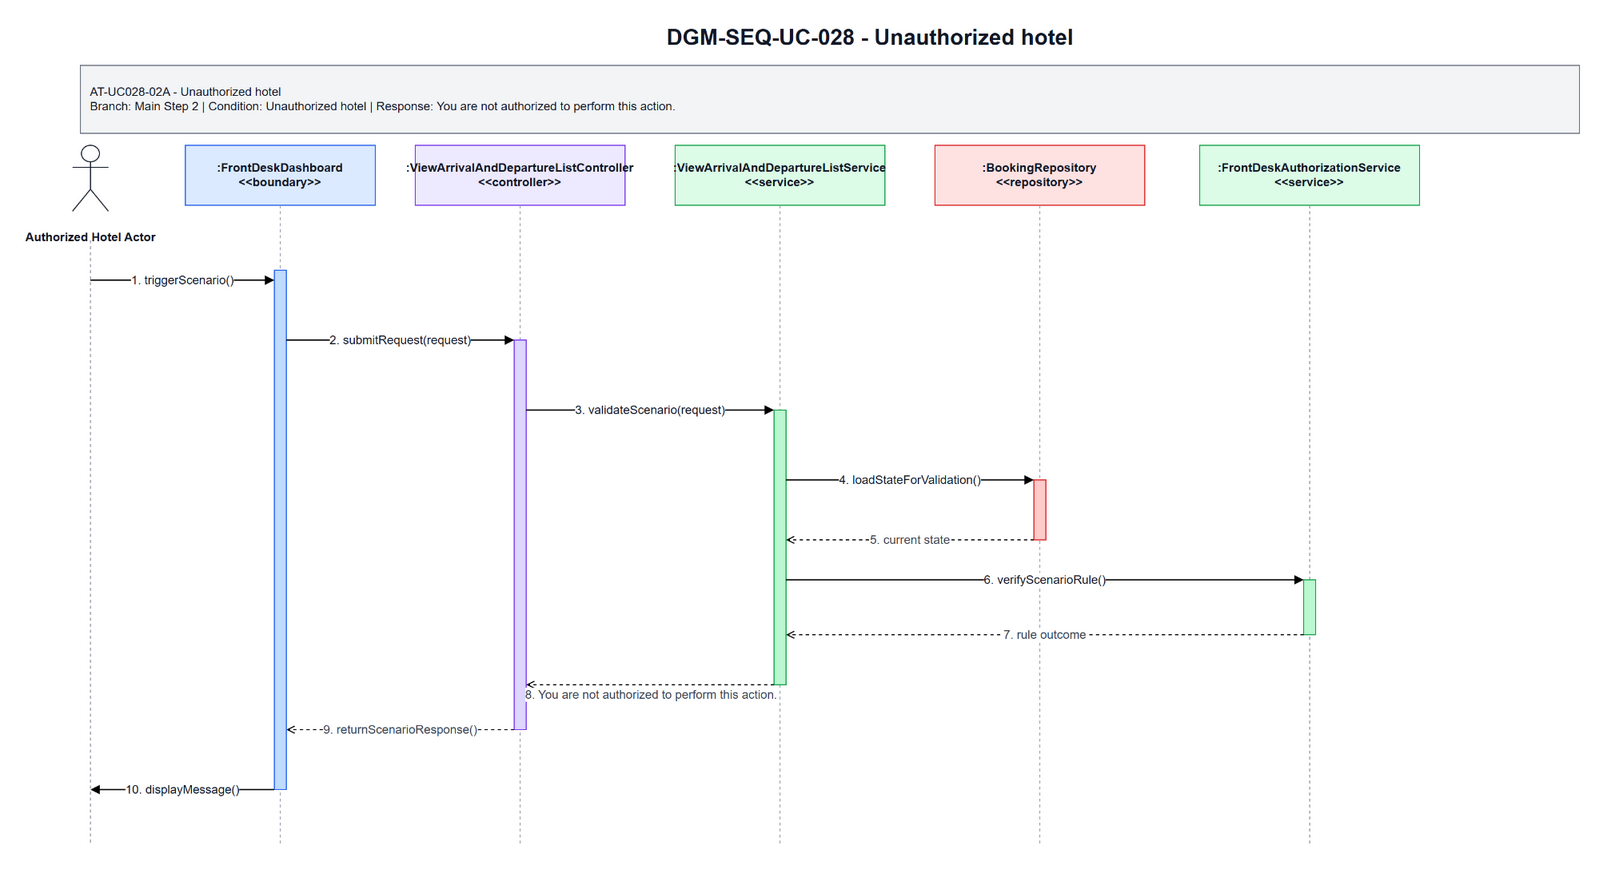

The diagram above was exported from draw.io. Its source (the exported page's mxGraphModel, read from the mxfile embedded in the PNG):
<mxGraphModel dx="1585" dy="963" grid="1" gridSize="10" guides="1" tooltips="1" connect="1" arrows="1" fold="1" page="1" pageScale="1" pageWidth="1700" pageHeight="920" math="0" shadow="0">
  <root>
    <mxCell id="0" />
    <mxCell id="1" parent="0" />
    <mxCell id="title" parent="1" style="text;html=1;strokeColor=none;fillColor=none;align=center;verticalAlign=middle;fontStyle=1;fontSize=22;fontColor=#111827" value="DGM-SEQ-UC-028 - Unauthorized hotel" vertex="1">
      <mxGeometry height="34" width="900" x="420" y="25" as="geometry" />
    </mxCell>
    <mxCell id="scenario-band" parent="1" style="rounded=0;whiteSpace=wrap;html=1;fillColor=#F3F4F6;strokeColor=#6B7280;fontSize=12;fontColor=#111827;align=left;spacing=10" value="AT-UC028-02A - Unauthorized hotel&lt;br&gt;Branch: Main Step 2 | Condition: Unauthorized hotel | Response: You are not authorized to perform this action." vertex="1">
      <mxGeometry height="68" width="1500" x="80" y="70" as="geometry" />
    </mxCell>
    <mxCell id="actor-icon" parent="1" style="shape=umlActor;verticalLabelPosition=bottom;verticalAlign=top;html=1;outlineConnect=0;strokeColor=#111827" vertex="1">
      <mxGeometry height="66" width="36" x="72" y="150" as="geometry" />
    </mxCell>
    <mxCell id="actor-label" parent="1" style="text;html=1;strokeColor=none;fillColor=none;align=center;verticalAlign=middle;fontStyle=1;fontSize=12;fontColor=#111827" value="Authorized Hotel Actor" vertex="1">
      <mxGeometry height="36" width="140" x="20" y="224" as="geometry" />
    </mxCell>
    <mxCell id="h0" parent="1" style="rounded=0;whiteSpace=wrap;html=1;fillColor=#DBEAFE;strokeColor=#2563EB;fontSize=12;fontStyle=1;fontColor=#111827" value=":FrontDeskDashboard&lt;br&gt;&amp;lt;&amp;lt;boundary&amp;gt;&amp;gt;" vertex="1">
      <mxGeometry height="60" width="190" x="185" y="150" as="geometry" />
    </mxCell>
    <mxCell id="h1" parent="1" style="rounded=0;whiteSpace=wrap;html=1;fillColor=#EDE9FE;strokeColor=#7C3AED;fontSize=12;fontStyle=1;fontColor=#111827" value=":ViewArrivalAndDepartureListController&lt;br&gt;&amp;lt;&amp;lt;controller&amp;gt;&amp;gt;" vertex="1">
      <mxGeometry height="60" width="210" x="415" y="150" as="geometry" />
    </mxCell>
    <mxCell id="h2" parent="1" style="rounded=0;whiteSpace=wrap;html=1;fillColor=#DCFCE7;strokeColor=#16A34A;fontSize=12;fontStyle=1;fontColor=#111827" value=":ViewArrivalAndDepartureListService&lt;br&gt;&amp;lt;&amp;lt;service&amp;gt;&amp;gt;" vertex="1">
      <mxGeometry height="60" width="210" x="675" y="150" as="geometry" />
    </mxCell>
    <mxCell id="h3" parent="1" style="rounded=0;whiteSpace=wrap;html=1;fillColor=#FEE2E2;strokeColor=#DC2626;fontSize=12;fontStyle=1;fontColor=#111827" value=":BookingRepository&lt;br&gt;&amp;lt;&amp;lt;repository&amp;gt;&amp;gt;" vertex="1">
      <mxGeometry height="60" width="210" x="935" y="150" as="geometry" />
    </mxCell>
    <mxCell id="h4" parent="1" style="rounded=0;whiteSpace=wrap;html=1;fillColor=#DCFCE7;strokeColor=#16A34A;fontSize=12;fontStyle=1;fontColor=#111827" value=":FrontDeskAuthorizationService&lt;br&gt;&amp;lt;&amp;lt;service&amp;gt;&amp;gt;" vertex="1">
      <mxGeometry height="60" width="220" x="1200" y="150" as="geometry" />
    </mxCell>
    <mxCell id="l-actor" edge="1" parent="1" style="endArrow=none;html=1;dashed=1;strokeColor=#9CA3AF">
      <mxGeometry relative="1" as="geometry">
        <mxPoint x="90" y="245" as="sourcePoint" />
        <mxPoint x="90" y="850" as="targetPoint" />
      </mxGeometry>
    </mxCell>
    <mxCell id="l0" edge="1" parent="1" style="endArrow=none;html=1;dashed=1;strokeColor=#9CA3AF">
      <mxGeometry relative="1" as="geometry">
        <mxPoint x="280" y="210" as="sourcePoint" />
        <mxPoint x="280" y="850" as="targetPoint" />
      </mxGeometry>
    </mxCell>
    <mxCell id="l1" edge="1" parent="1" style="endArrow=none;html=1;dashed=1;strokeColor=#9CA3AF">
      <mxGeometry relative="1" as="geometry">
        <mxPoint x="520" y="210" as="sourcePoint" />
        <mxPoint x="520" y="850" as="targetPoint" />
      </mxGeometry>
    </mxCell>
    <mxCell id="l2" edge="1" parent="1" style="endArrow=none;html=1;dashed=1;strokeColor=#9CA3AF">
      <mxGeometry relative="1" as="geometry">
        <mxPoint x="780" y="210" as="sourcePoint" />
        <mxPoint x="780" y="850" as="targetPoint" />
      </mxGeometry>
    </mxCell>
    <mxCell id="l3" edge="1" parent="1" style="endArrow=none;html=1;dashed=1;strokeColor=#9CA3AF">
      <mxGeometry relative="1" as="geometry">
        <mxPoint x="1040" y="210" as="sourcePoint" />
        <mxPoint x="1040" y="850" as="targetPoint" />
      </mxGeometry>
    </mxCell>
    <mxCell id="l4" edge="1" parent="1" style="endArrow=none;html=1;dashed=1;strokeColor=#9CA3AF">
      <mxGeometry relative="1" as="geometry">
        <mxPoint x="1310" y="210" as="sourcePoint" />
        <mxPoint x="1310" y="850" as="targetPoint" />
      </mxGeometry>
    </mxCell>
    <mxCell id="a-boundary" parent="1" style="rounded=0;whiteSpace=wrap;html=1;fillColor=#BFDBFE;strokeColor=#2563EB" vertex="1">
      <mxGeometry height="520" width="12" x="274" y="275" as="geometry" />
    </mxCell>
    <mxCell id="a-controller" parent="1" style="rounded=0;whiteSpace=wrap;html=1;fillColor=#DDD6FE;strokeColor=#7C3AED" vertex="1">
      <mxGeometry height="390" width="12" x="514" y="345" as="geometry" />
    </mxCell>
    <mxCell id="a-service" parent="1" style="rounded=0;whiteSpace=wrap;html=1;fillColor=#BBF7D0;strokeColor=#16A34A" vertex="1">
      <mxGeometry height="275" width="12" x="774" y="415" as="geometry" />
    </mxCell>
    <mxCell id="a-repo" parent="1" style="rounded=0;whiteSpace=wrap;html=1;fillColor=#FECACA;strokeColor=#DC2626" vertex="1">
      <mxGeometry height="60" width="12" x="1034" y="485" as="geometry" />
    </mxCell>
    <mxCell id="a-support" parent="1" style="rounded=0;whiteSpace=wrap;html=1;fillColor=#BBF7D0;strokeColor=#16A34A" vertex="1">
      <mxGeometry height="55" width="12" x="1304" y="585" as="geometry" />
    </mxCell>
    <mxCell id="m1" edge="1" parent="1" style="endArrow=block;html=1;rounded=0;strokeWidth=1.3;fontSize=12;fontColor=#111827;labelBackgroundColor=#FFFFFF" value="1. triggerScenario()">
      <mxGeometry relative="1" as="geometry">
        <mxPoint x="90" y="285" as="sourcePoint" />
        <mxPoint x="274" y="285" as="targetPoint" />
      </mxGeometry>
    </mxCell>
    <mxCell id="m2" edge="1" parent="1" style="endArrow=block;html=1;rounded=0;strokeWidth=1.3;fontSize=12;fontColor=#111827;labelBackgroundColor=#FFFFFF" value="2. submitRequest(request)">
      <mxGeometry relative="1" as="geometry">
        <mxPoint x="286" y="345" as="sourcePoint" />
        <mxPoint x="514" y="345" as="targetPoint" />
      </mxGeometry>
    </mxCell>
    <mxCell id="m3" edge="1" parent="1" style="endArrow=block;html=1;rounded=0;strokeWidth=1.3;fontSize=12;fontColor=#111827;labelBackgroundColor=#FFFFFF" value="3. validateScenario(request)">
      <mxGeometry relative="1" as="geometry">
        <mxPoint x="526" y="415" as="sourcePoint" />
        <mxPoint x="774" y="415" as="targetPoint" />
      </mxGeometry>
    </mxCell>
    <mxCell id="m4" edge="1" parent="1" style="endArrow=block;html=1;rounded=0;strokeWidth=1.3;fontSize=12;fontColor=#111827;labelBackgroundColor=#FFFFFF" value="4. loadStateForValidation()">
      <mxGeometry relative="1" as="geometry">
        <mxPoint x="786" y="485" as="sourcePoint" />
        <mxPoint x="1034" y="485" as="targetPoint" />
      </mxGeometry>
    </mxCell>
    <mxCell id="m5" edge="1" parent="1" style="endArrow=open;endFill=0;dashed=1;html=1;rounded=0;strokeWidth=1.1;fontSize=12;fontColor=#374151;labelBackgroundColor=#FFFFFF" value="5. current state">
      <mxGeometry relative="1" as="geometry">
        <mxPoint x="1034" y="545" as="sourcePoint" />
        <mxPoint x="786" y="545" as="targetPoint" />
      </mxGeometry>
    </mxCell>
    <mxCell id="m6" edge="1" parent="1" style="endArrow=block;html=1;rounded=0;strokeWidth=1.3;fontSize=12;fontColor=#111827;labelBackgroundColor=#FFFFFF" value="6. verifyScenarioRule()">
      <mxGeometry relative="1" as="geometry">
        <mxPoint x="786" y="585" as="sourcePoint" />
        <mxPoint x="1304" y="585" as="targetPoint" />
      </mxGeometry>
    </mxCell>
    <mxCell id="m7" edge="1" parent="1" style="endArrow=open;endFill=0;dashed=1;html=1;rounded=0;strokeWidth=1.1;fontSize=12;fontColor=#374151;labelBackgroundColor=#FFFFFF" value="7. rule outcome">
      <mxGeometry relative="1" as="geometry">
        <mxPoint x="1304" y="640" as="sourcePoint" />
        <mxPoint x="786" y="640" as="targetPoint" />
      </mxGeometry>
    </mxCell>
    <mxCell id="m8" edge="1" parent="1" style="endArrow=open;endFill=0;dashed=1;html=1;rounded=0;strokeWidth=1.1;fontSize=12;fontColor=#374151;labelBackgroundColor=#FFFFFF" value="8. You are not authorized to perform this action.">
      <mxGeometry relative="1" y="10" as="geometry">
        <mxPoint x="1" as="offset" />
        <mxPoint x="774" y="690" as="sourcePoint" />
        <mxPoint x="526" y="690" as="targetPoint" />
      </mxGeometry>
    </mxCell>
    <mxCell id="m9" edge="1" parent="1" style="endArrow=open;endFill=0;dashed=1;html=1;rounded=0;strokeWidth=1.1;fontSize=12;fontColor=#374151;labelBackgroundColor=#FFFFFF" value="9. returnScenarioResponse()">
      <mxGeometry relative="1" as="geometry">
        <mxPoint x="514" y="735" as="sourcePoint" />
        <mxPoint x="286" y="735" as="targetPoint" />
      </mxGeometry>
    </mxCell>
    <mxCell id="m10" edge="1" parent="1" style="endArrow=block;html=1;rounded=0;strokeWidth=1.3;fontSize=12;fontColor=#111827;labelBackgroundColor=#FFFFFF" value="10. displayMessage()">
      <mxGeometry relative="1" as="geometry">
        <mxPoint x="274" y="795" as="sourcePoint" />
        <mxPoint x="90" y="795" as="targetPoint" />
      </mxGeometry>
    </mxCell>
  </root>
</mxGraphModel>